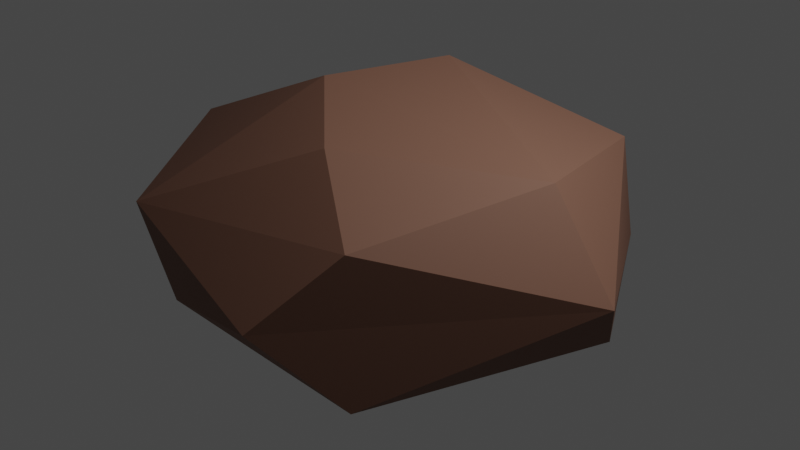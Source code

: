 # Source: rock.blend  (saved by Blender 2.90.8; exported with 4.5.12 LTS)
import bpy
from mathutils import Matrix  # noqa: F401  (used for matrix-valued properties, if any)

bpy.ops.wm.read_factory_settings(use_empty=True)
scene = bpy.context.scene
scene.name = 'Scene'

# ---- collections
col_collection = bpy.data.collections.new('Collection'); scene.collection.children.link(col_collection)

# ---- materials (node trees are filled in below, after node groups)
mat_rockmaterial = bpy.data.materials.new('RockMaterial')
mat_rockmaterial.use_transparent_shadow = False

# ---- material node trees
mat_rockmaterial.use_nodes = True; mat_rockmaterial.node_tree.nodes.clear()
_N = mat_rockmaterial.node_tree.nodes; _L = mat_rockmaterial.node_tree.links
n0 = _N.new('ShaderNodeBsdfPrincipled'); n0.name = 'Principled BSDF'; n0.location = (10, 300)
n0.distribution = 'GGX'
n0.subsurface_method = 'BURLEY'
n0.inputs[0].default_value = (0.1921, 0.09407, 0.06303, 1.0)
n0.inputs[2].default_value = 0.7182
n0.inputs[3].default_value = 1.45
n0.inputs[13].default_value = 0.3273
n0.inputs[27].default_value = (0.0, 0.0, 0.0, 1.0)
n0.inputs[28].default_value = 1.0
n1 = _N.new('ShaderNodeOutputMaterial'); n1.name = 'Material Output'; n1.location = (300, 300)
_L.new(n0.outputs[0], n1.inputs[0])
n1.is_active_output = True

# ---- world
world_world = bpy.data.worlds.new('World'); scene.world = world_world
world_world.use_nodes = True; world_world.node_tree.nodes.clear()
_N = world_world.node_tree.nodes; _L = world_world.node_tree.links
n0 = _N.new('ShaderNodeOutputWorld'); n0.name = 'World Output'; n0.location = (300, 300)
n1 = _N.new('ShaderNodeBackground'); n1.name = 'Background'; n1.location = (10, 300)
n1.inputs[0].default_value = (0.05088, 0.05088, 0.05088, 1.0)
_L.new(n1.outputs[0], n0.inputs[0])
n0.is_active_output = True
world_world.color = (0.05088, 0.05088, 0.05088)
world_world.use_sun_shadow = False
world_world.sun_shadow_jitter_overblur = 0.0

# ---- cameras
cam_camera = bpy.data.cameras.new('Camera')
cam_camera.clip_end = 100.0
cam_camera.ortho_scale = 7.314

# ---- lights
light_light = bpy.data.lights.new('Light', 'POINT')
light_light.transmission_factor = 0.0
light_light.energy = 1000.0
light_light.shadow_soft_size = 0.1
light_light.shadow_maximum_resolution = 0.006
light_light.use_absolute_resolution = True

# ---- meshes
me_icosphere = bpy.data.meshes.new('Icosphere')
me_icosphere.from_pydata([(0.0, 0.0, -1.0), (0.7236, -0.5257, -0.4472), (-0.2764, -0.8506, -0.4472), (-0.8944, 0.0, -0.4472), (-0.2764, 0.8506, -0.4472), (0.7236, 0.5257, -0.4472), (0.2764, -0.8506, 0.4472), (-0.7236, -0.5257, 0.4472), (-0.7236, 0.5257, 0.4472), (0.2764, 0.8506, 0.4472), (0.8944, 0.0, 0.4472), (0.0, 0.0, 1.0), (-0.1625, -0.5, -0.8507), (0.4253, -0.309, -0.8507), (0.2629, -0.809, -0.5257), (0.8506, 0.0, -0.5257), (0.4253, 0.309, -0.8507), (-0.5257, 0.0, -0.8507), (-0.6882, -0.5, -0.5257), (-0.1625, 0.5, -0.8507), (-0.6882, 0.5, -0.5257), (0.2629, 0.809, -0.5257), (0.9511, -0.309, 0.0), (0.9511, 0.309, 0.0), (0.0, -1.0, 0.0), (0.5878, -0.809, 0.0), (-0.9511, -0.309, 0.0), (-0.5878, -0.809, 0.0), (-0.5878, 0.809, 0.0), (-0.9511, 0.309, 0.0), (0.5878, 0.809, 0.0), (0.0, 1.0, 0.0), (0.6882, -0.5, 0.5257), (-0.2629, -0.809, 0.5257), (-0.8506, 0.0, 0.5257), (-0.2629, 0.809, 0.5257), (0.6882, 0.5, 0.5257), (0.1625, -0.5, 0.8507), (0.5257, 0.0, 0.8507), (-0.4253, -0.309, 0.8507), (-0.4253, 0.309, 0.8507), (0.1625, 0.5, 0.8507)], [], [(0, 13, 12), (1, 13, 15), (0, 12, 17), (0, 17, 19), (0, 19, 16), (1, 15, 22), (2, 14, 24), (3, 18, 26), (4, 20, 28), (5, 21, 30), (1, 22, 25), (2, 24, 27), (3, 26, 29), (4, 28, 31), (5, 30, 23), (6, 32, 37), (7, 33, 39), (8, 34, 40), (9, 35, 41), (10, 36, 38), (38, 41, 11), (38, 36, 41), (36, 9, 41), (41, 40, 11), (41, 35, 40), (35, 8, 40), (40, 39, 11), (40, 34, 39), (34, 7, 39), (39, 37, 11), (39, 33, 37), (33, 6, 37), (37, 38, 11), (37, 32, 38), (32, 10, 38), (23, 36, 10), (23, 30, 36), (30, 9, 36), (31, 35, 9), (31, 28, 35), (28, 8, 35), (29, 34, 8), (29, 26, 34), (26, 7, 34), (27, 33, 7), (27, 24, 33), (24, 6, 33), (25, 32, 6), (25, 22, 32), (22, 10, 32), (30, 31, 9), (30, 21, 31), (21, 4, 31), (28, 29, 8), (28, 20, 29), (20, 3, 29), (26, 27, 7), (26, 18, 27), (18, 2, 27), (24, 25, 6), (24, 14, 25), (14, 1, 25), (22, 23, 10), (22, 15, 23), (15, 5, 23), (16, 21, 5), (16, 19, 21), (19, 4, 21), (19, 20, 4), (19, 17, 20), (17, 3, 20), (17, 18, 3), (17, 12, 18), (12, 2, 18), (15, 16, 5), (15, 13, 16), (13, 0, 16), (12, 14, 2), (12, 13, 14), (13, 1, 14)])
_uv = me_icosphere.uv_layers.new(name='UVMap')
_uv.uv.foreach_set('vector', [0.8182, 0.0, 0.7727, 0.07873, 0.8636, 0.07873, 0.7273, 0.1575, 0.6818, 0.07873, 0.6364, 0.1575, 0.09091, 0.0, 0.04545, 0.07873, 0.1364, 0.07873, 0.2727, 0.0, 0.2273, 0.07873, 0.3182, 0.07873, 0.4545, 0.0, 0.4091, 0.07873, 0.5, 0.07873, 0.7273, 0.1575, 0.6364, 0.1575, 0.6818, 0.2362, 0.9091, 0.1575, 0.8182, 0.1575, 0.8636, 0.2362, 0.1818, 0.1575, 0.09091, 0.1575, 0.1364, 0.2362, 0.3636, 0.1575, 0.2727, 0.1575, 0.3182, 0.2362, 0.5455, 0.1575, 0.4545, 0.1575, 0.5, 0.2362, 0.7273, 0.1575, 0.6818, 0.2362, 0.7727, 0.2362, 0.9091, 0.1575, 0.8636, 0.2362, 0.9545, 0.2362, 0.1818, 0.1575, 0.1364, 0.2362, 0.2273, 0.2362, 0.3636, 0.1575, 0.3182, 0.2362, 0.4091, 0.2362, 0.5455, 0.1575, 0.5, 0.2362, 0.5909, 0.2362, 0.8182, 0.3149, 0.7273, 0.3149, 0.7727, 0.3937, 1.0, 0.3149, 0.9091, 0.3149, 0.9545, 0.3937, 0.2727, 0.3149, 0.1818, 0.3149, 0.2273, 0.3937, 0.4545, 0.3149, 0.3636, 0.3149, 0.4091, 0.3937, 0.6364, 0.3149, 0.5455, 0.3149, 0.5909, 0.3937, 0.5909, 0.3937, 0.5, 0.3937, 0.5455, 0.4724, 0.5909, 0.3937, 0.5455, 0.3149, 0.5, 0.3937, 0.5455, 0.3149, 0.4545, 0.3149, 0.5, 0.3937, 0.4091, 0.3937, 0.3182, 0.3937, 0.3636, 0.4724, 0.4091, 0.3937, 0.3636, 0.3149, 0.3182, 0.3937, 0.3636, 0.3149, 0.2727, 0.3149, 0.3182, 0.3937, 0.2273, 0.3937, 0.1364, 0.3937, 0.1818, 0.4724, 0.2273, 0.3937, 0.1818, 0.3149, 0.1364, 0.3937, 0.1818, 0.3149, 0.09091, 0.3149, 0.1364, 0.3937, 0.9545, 0.3937, 0.8636, 0.3937, 0.9091, 0.4724, 0.9545, 0.3937, 0.9091, 0.3149, 0.8636, 0.3937, 0.9091, 0.3149, 0.8182, 0.3149, 0.8636, 0.3937, 0.7727, 0.3937, 0.6818, 0.3937, 0.7273, 0.4724, 0.7727, 0.3937, 0.7273, 0.3149, 0.6818, 0.3937, 0.7273, 0.3149, 0.6364, 0.3149, 0.6818, 0.3937, 0.5909, 0.2362, 0.5455, 0.3149, 0.6364, 0.3149, 0.5909, 0.2362, 0.5, 0.2362, 0.5455, 0.3149, 0.5, 0.2362, 0.4545, 0.3149, 0.5455, 0.3149, 0.4091, 0.2362, 0.3636, 0.3149, 0.4545, 0.3149, 0.4091, 0.2362, 0.3182, 0.2362, 0.3636, 0.3149, 0.3182, 0.2362, 0.2727, 0.3149, 0.3636, 0.3149, 0.2273, 0.2362, 0.1818, 0.3149, 0.2727, 0.3149, 0.2273, 0.2362, 0.1364, 0.2362, 0.1818, 0.3149, 0.1364, 0.2362, 0.09091, 0.3149, 0.1818, 0.3149, 0.9545, 0.2362, 0.9091, 0.3149, 1.0, 0.3149, 0.9545, 0.2362, 0.8636, 0.2362, 0.9091, 0.3149, 0.8636, 0.2362, 0.8182, 0.3149, 0.9091, 0.3149, 0.7727, 0.2362, 0.7273, 0.3149, 0.8182, 0.3149, 0.7727, 0.2362, 0.6818, 0.2362, 0.7273, 0.3149, 0.6818, 0.2362, 0.6364, 0.3149, 0.7273, 0.3149, 0.5, 0.2362, 0.4091, 0.2362, 0.4545, 0.3149, 0.5, 0.2362, 0.4545, 0.1575, 0.4091, 0.2362, 0.4545, 0.1575, 0.3636, 0.1575, 0.4091, 0.2362, 0.3182, 0.2362, 0.2273, 0.2362, 0.2727, 0.3149, 0.3182, 0.2362, 0.2727, 0.1575, 0.2273, 0.2362, 0.2727, 0.1575, 0.1818, 0.1575, 0.2273, 0.2362, 0.1364, 0.2362, 0.04545, 0.2362, 0.09091, 0.3149, 0.1364, 0.2362, 0.09091, 0.1575, 0.04545, 0.2362, 0.09091, 0.1575, 0.0, 0.1575, 0.04545, 0.2362, 0.8636, 0.2362, 0.7727, 0.2362, 0.8182, 0.3149, 0.8636, 0.2362, 0.8182, 0.1575, 0.7727, 0.2362, 0.8182, 0.1575, 0.7273, 0.1575, 0.7727, 0.2362, 0.6818, 0.2362, 0.5909, 0.2362, 0.6364, 0.3149, 0.6818, 0.2362, 0.6364, 0.1575, 0.5909, 0.2362, 0.6364, 0.1575, 0.5455, 0.1575, 0.5909, 0.2362, 0.5, 0.07873, 0.4545, 0.1575, 0.5455, 0.1575, 0.5, 0.07873, 0.4091, 0.07873, 0.4545, 0.1575, 0.4091, 0.07873, 0.3636, 0.1575, 0.4545, 0.1575, 0.3182, 0.07873, 0.2727, 0.1575, 0.3636, 0.1575, 0.3182, 0.07873, 0.2273, 0.07873, 0.2727, 0.1575, 0.2273, 0.07873, 0.1818, 0.1575, 0.2727, 0.1575, 0.1364, 0.07873, 0.09091, 0.1575, 0.1818, 0.1575, 0.1364, 0.07873, 0.04545, 0.07873, 0.09091, 0.1575, 0.04545, 0.07873, 0.0, 0.1575, 0.09091, 0.1575, 0.6364, 0.1575, 0.5909, 0.07873, 0.5455, 0.1575, 0.6364, 0.1575, 0.6818, 0.07873, 0.5909, 0.07873, 0.6818, 0.07873, 0.6364, 0.0, 0.5909, 0.07873, 0.8636, 0.07873, 0.8182, 0.1575, 0.9091, 0.1575, 0.8636, 0.07873, 0.7727, 0.07873, 0.8182, 0.1575, 0.7727, 0.07873, 0.7273, 0.1575, 0.8182, 0.1575])
me_icosphere.materials.append(mat_rockmaterial)
me_icosphere.use_remesh_fix_poles = True
me_icosphere.use_remesh_preserve_attributes = False
me_icosphere.use_mirror_vertex_groups = False
me_icosphere.update()

# ---- objects
ob_light = bpy.data.objects.new('Light', light_light)
ob_camera = bpy.data.objects.new('Camera', cam_camera)
ob_icosphere = bpy.data.objects.new('Icosphere', me_icosphere)

# ---- transforms, parenting, visibility, modifiers, constraints
ob_light.location = (4.076, 1.005, 5.904)
ob_light.rotation_euler = (0.6503, 0.05522, 1.866)
ob_light.lock_rotations_4d = False
ob_light.empty_display_type = 'ARROWS'
ob_light.color = (0.0, 0.0, 0.0, 0.0)
ob_light.lineart.crease_threshold = 0.0
ob_camera.location = (7.359, -6.926, 4.958)
ob_camera.rotation_euler = (1.109, 0.0, 0.8149)
ob_camera.lock_rotations_4d = False
ob_camera.empty_display_type = 'ARROWS'
ob_camera.color = (0.0, 0.0, 0.0, 0.0)
ob_camera.display_type = 'WIRE'
ob_camera.lineart.crease_threshold = 0.0
ob_icosphere.location = (0.0, 0.0, 0.0)
ob_icosphere.scale = (2.566, 2.566, 1.482)
ob_icosphere.lineart.crease_threshold = 0.0
_m = ob_icosphere.modifiers.new('Decimate', 'DECIMATE')
_m.ratio = 0.5128

# ---- collection membership
col_collection.objects.link(ob_light)
col_collection.objects.link(ob_camera)
col_collection.objects.link(ob_icosphere)

# ---- scene / render settings (as saved in the file)
scene.camera = ob_camera
scene.frame_start = 1; scene.frame_end = 250; scene.frame_set(1)
scene.render.engine = 'BLENDER_EEVEE_NEXT'
scene.cycles.use_denoising = False
scene.cycles.samples = 128
scene.cycles.sampling_pattern = 'TABULATED_SOBOL'
scene.cycles.use_adaptive_sampling = False
scene.cycles.use_light_tree = False
scene.view_settings.view_transform = 'Filmic'
bpy.context.view_layer.update()
